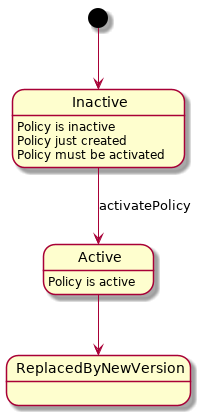

The diagram above was rendered by PlantUML. Its source (embedded in the PNG):
@startuml policyState

[*] --> Inactive
Inactive: Policy is inactive
Inactive: Policy just created
Inactive: Policy must be activated

Inactive --> Active: activatePolicy
Active: Policy is active

Active --> ReplacedByNewVersion

@enduml